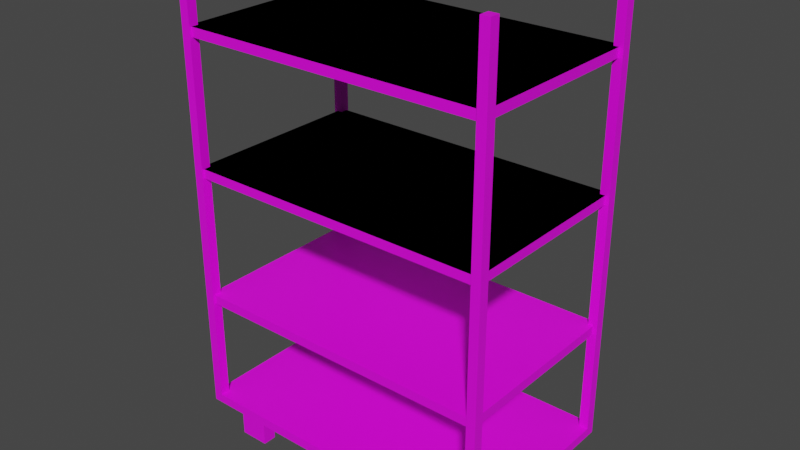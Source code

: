 # Source: Shelf01.blend  (saved by Blender 4.2.66; exported with 4.5.12 LTS)
import bpy
from mathutils import Matrix  # noqa: F401  (used for matrix-valued properties, if any)

bpy.ops.wm.read_factory_settings(use_empty=True)
scene = bpy.context.scene
scene.name = 'Scene'

# ---- collections
col_collection = bpy.data.collections.new('Collection'); scene.collection.children.link(col_collection)

# ---- images (referenced by path relative to the original .blend; pixels are not part of the script)
import os
ASSET_DIR = os.environ.get("B2B_ASSET_DIR", "")  # directory of the original .blend (textures are referenced by path, not embedded)
HERE = os.path.dirname(os.path.abspath(__file__))  # packed textures are extracted next to this script under _unpacked/

def load_image(name, relpath, width, height, colorspace="sRGB"):
    """Load a texture the original file referenced (path relative to the .blend, or extracted next to this script)."""
    p = next((c for c in (os.path.join(HERE, relpath), os.path.join(ASSET_DIR, relpath)) if relpath and os.path.exists(c)), "")
    if p:
        img = bpy.data.images.load(p, check_existing=True)
        img.name = name
    else:  # same state as the original file: an image datablock whose file is absent (Cycles renders it pink)
        img = bpy.data.images.new(name, width, height)
        img.source = "FILE"
        img.filepath = "//" + (relpath or name)
    img.colorspace_settings.name = colorspace
    return img
img_shelf01_a_png_001 = load_image('Shelf01_a.png.001', 'Shelf01_a.png', 1024, 1024, 'sRGB')

# ---- materials (node trees are filled in below, after node groups)
mat_material = bpy.data.materials.new('Material')
mat_material.alpha_threshold = 0.0
mat_material.use_transparent_shadow = False
mat_material.roughness = 0.5
mat_material.line_color = (0.0, 0.0, 0.0, 1.0)

# ---- material node trees
mat_material.use_nodes = True; mat_material.node_tree.nodes.clear()
_N = mat_material.node_tree.nodes; _L = mat_material.node_tree.links
n0 = _N.new('ShaderNodeOutputMaterial'); n0.name = 'Material Output'; n0.location = (300, 300)
n1 = _N.new('ShaderNodeBsdfPrincipled'); n1.name = 'Principled BSDF'; n1.location = (10, 300)
n1.distribution = 'GGX'
n1.subsurface_method = 'RANDOM_WALK_SKIN'
n1.inputs[3].default_value = 1.45
n1.inputs[27].default_value = (0.0, 0.0, 0.0, 1.0)
n1.inputs[28].default_value = 1.0
n2 = _N.new('ShaderNodeTexImage'); n2.name = 'Image Texture'; n2.location = (-280, 280)
n2.image = img_shelf01_a_png_001
n2.interpolation = 'Closest'
_L.new(n1.outputs[0], n0.inputs[0])
_L.new(n2.outputs[0], n1.inputs[0])
n0.is_active_output = True

# ---- world
world_world = bpy.data.worlds.new('World'); scene.world = world_world
world_world.use_nodes = True; world_world.node_tree.nodes.clear()
_N = world_world.node_tree.nodes; _L = world_world.node_tree.links
n0 = _N.new('ShaderNodeOutputWorld'); n0.name = 'World Output'; n0.location = (300, 300)
n1 = _N.new('ShaderNodeBackground'); n1.name = 'Background'; n1.location = (10, 300)
n1.inputs[0].default_value = (0.05088, 0.05088, 0.05088, 1.0)
_L.new(n1.outputs[0], n0.inputs[0])
n0.is_active_output = True
world_world.color = (0.05088, 0.05088, 0.05088)
world_world.use_sun_shadow = False
world_world.sun_shadow_jitter_overblur = 0.0

# ---- meshes
me_cube = bpy.data.meshes.new('Cube')
me_cube.from_pydata([(-0.8448, -0.495, 2.75), (-0.8448, -0.495, 0.2442), (-0.8448, -0.55, 2.75), (-0.8448, -0.55, 0.2442), (-0.8965, -0.495, 2.75), (-0.8965, -0.495, 0.2442), (-0.8965, -0.55, 2.75), (-0.8965, -0.55, 0.2442), (0.8965, -0.495, 2.75), (0.8965, -0.495, 0.2442), (0.8965, -0.55, 2.75), (0.8965, -0.55, 0.2442), (0.8448, -0.495, 2.75), (0.8448, -0.495, 0.2442), (0.8448, -0.55, 2.75), (0.8448, -0.55, 0.2442), (0.8741, 0.5362, 0.8866), (0.8741, -0.5362, 0.8866), (0.8741, 0.5362, 0.8349), (0.8741, -0.5362, 0.8349), (-0.8741, 0.5362, 0.8866), (-0.8741, -0.5362, 0.8866), (-0.8741, 0.5362, 0.8349), (-0.8741, -0.5362, 0.8349), (0.8741, 0.5362, 2.369), (0.8741, -0.5362, 2.369), (0.8741, -0.5362, 1.575), (0.8741, 0.5362, 1.575), (-0.8741, 0.5362, 2.369), (-0.8741, -0.5362, 2.369), (0.8741, -0.5362, 1.626), (0.8741, 0.5362, 1.626), (-0.8448, 0.495, 2.75), (-0.8448, 0.495, 0.2442), (-0.8448, 0.55, 2.75), (-0.8448, 0.55, 0.2442), (-0.8965, 0.495, 2.75), (-0.8965, 0.495, 0.2442), (-0.8965, 0.55, 2.75), (-0.8965, 0.55, 0.2442), (0.8965, 0.495, 2.75), (0.8965, 0.495, 0.2442), (0.8965, 0.55, 2.75), (0.8965, 0.55, 0.2442), (0.8448, 0.495, 2.75), (0.8448, 0.495, 0.2442), (0.8448, 0.55, 2.75), (0.8448, 0.55, 0.2442), (-0.8965, -0.55, 0.1925), (-0.8965, 0.55, 0.1925), (-0.8965, -0.55, 0.2442), (-0.8965, 0.55, 0.2442), (0.8965, -0.55, 0.1925), (0.8965, 0.55, 0.1925), (0.8965, -0.55, 0.2442), (0.8965, 0.55, 0.2442), (-0.8741, -0.5362, 1.575), (-0.8741, 0.5362, 1.575), (-0.8741, -0.5362, 1.626), (-0.8741, 0.5362, 1.626), (-0.8741, -0.5362, 1.626), (-0.8741, 0.5362, 1.626), (0.8741, -0.5362, 1.626), (0.8741, 0.5362, 1.626), (0.8741, -0.5362, 2.317), (0.8741, 0.5362, 2.317), (0.8741, -0.5362, 2.369), (0.8741, 0.5362, 2.369), (-0.8741, -0.5362, 2.317), (-0.8741, 0.5362, 2.317), (-0.8741, -0.5362, 2.369), (-0.8741, 0.5362, 2.369)], [], [(0, 4, 6, 2), (3, 2, 6, 7), (7, 6, 4, 5), (57, 27, 31, 61), (1, 0, 2, 3), (5, 4, 0, 1), (8, 12, 14, 10), (11, 10, 14, 15), (15, 14, 12, 13), (61, 31, 30, 60), (9, 8, 10, 11), (13, 12, 8, 9), (17, 16, 18, 19), (21, 23, 22, 20), (23, 19, 18, 22), (20, 16, 17, 21), (22, 18, 16, 20), (21, 17, 19, 23), (70, 68, 69, 71), (68, 64, 65, 69), (59, 63, 62, 58), (71, 67, 66, 70), (32, 34, 38, 36), (35, 39, 38, 34), (39, 37, 36, 38), (33, 35, 34, 32), (37, 33, 32, 36), (40, 42, 46, 44), (43, 47, 46, 42), (47, 45, 44, 46), (56, 26, 27, 57), (41, 43, 42, 40), (45, 41, 40, 44), (50, 48, 49, 51), (54, 55, 53, 52), (50, 54, 52, 48), (49, 53, 55, 51), (51, 55, 54, 50), (48, 52, 53, 49), (60, 56, 57, 61), (28, 24, 25, 29), (69, 65, 67, 71), (60, 30, 26, 56), (30, 31, 27, 26), (70, 66, 64, 68), (66, 67, 65, 64)])
_uv = me_cube.uv_layers.new(name='UVMap')
_uv.uv.foreach_set('vector', [0.0, 0.4898, 0.03125, 0.4898, 0.03125, 0.4694, 0.0, 0.4694, 0.03125, 0.04082, 0.03125, 1.0, 0.0, 1.0, 0.0, 0.04082, 1.0, 0.04082, 1.0, 1.0, 0.9688, 1.0, 0.9688, 0.04082, 0.9688, 0.5714, 0.03125, 0.5714, 0.03125, 0.5867, 0.9688, 0.5867, 1.0, 0.04082, 1.0, 1.0, 0.9688, 1.0, 0.9688, 0.04082, 0.03125, 0.04082, 0.03163, 1.0, 3.611e-05, 1.0, 0.0, 0.04082, 0.625, 0.5, 0.875, 0.5, 0.875, 0.75, 0.625, 0.75, 0.375, 0.75, 0.625, 0.75, 0.625, 1.0, 0.375, 1.0, 0.375, 0.0, 0.625, 0.0, 0.625, 0.25, 0.375, 0.25, 0.125, 0.75, 0.125, 0.75, 0.125, 0.5, 0.125, 0.5, 0.375, 0.5, 0.625, 0.5, 0.625, 0.75, 0.375, 0.75, 0.375, 0.25, 0.625, 0.25, 0.625, 0.5, 0.375, 0.5, 0.03125, 0.3061, 0.5078, 0.3061, 0.5078, 0.3214, 0.03125, 0.3214, 0.03125, 0.3061, 0.03125, 0.3214, 0.5078, 0.3214, 0.5078, 0.3061, 0.03125, 0.3214, 0.9688, 0.3214, 0.9688, 0.5714, 0.03125, 0.5714, 0.9688, 0.3214, 0.03125, 0.3214, 0.03125, 0.5714, 0.9688, 0.5714, 0.9688, 0.3061, 0.03125, 0.3061, 0.03125, 0.3214, 0.9688, 0.3214, 0.03125, 0.3061, 0.9688, 0.3061, 0.9688, 0.3214, 0.03125, 0.3214, 0.03125, 0.8418, 0.03125, 0.8571, 0.5078, 0.8571, 0.5078, 0.8418, 0.03125, 0.3214, 0.9688, 0.3214, 0.9688, 0.5714, 0.03125, 0.5714, 0.9688, 0.5714, 0.03125, 0.5714, 0.03125, 0.3214, 0.9688, 0.3214, 0.125, 0.75, 0.125, 0.75, 0.125, 0.5, 0.125, 0.5, 0.0, 0.4898, 0.0, 0.4694, 0.03125, 0.4694, 0.03125, 0.4898, 0.0, 0.04082, 0.03125, 0.04082, 0.03163, 1.0, 3.556e-05, 1.0, 0.9688, 0.04082, 1.0, 0.04082, 1.0, 1.0, 0.9688, 1.0, 0.9688, 0.04082, 1.0, 0.04082, 1.0, 1.0, 0.9688, 1.0, 0.03125, 0.04082, 0.0, 0.04082, 0.0, 1.0, 0.0317, 1.0, 0.625, 0.5, 0.625, 0.75, 0.875, 0.75, 0.875, 0.5, 0.375, 0.75, 0.375, 1.0, 0.625, 1.0, 0.625, 0.75, 0.375, 0.0, 0.375, 0.25, 0.625, 0.25, 0.625, 0.0, 0.9688, 0.3214, 0.03125, 0.3214, 0.03125, 0.5714, 0.9688, 0.5714, 0.375, 0.5, 0.375, 0.75, 0.625, 0.75, 0.625, 0.5, 0.375, 0.25, 0.375, 0.5, 0.625, 0.5, 0.625, 0.25, 2.859, 0.06633, 2.859, 0.08673, 2.32, 0.08673, 2.32, 0.06633, 0.4688, 0.06633, 1.0, 0.06633, 1.0, 0.08673, 0.4688, 0.08673, 0.0, 0.06633, 1.0, 0.06633, 1.0, 0.08673, 0.0, 0.08673, 0.0, 0.08673, 1.0, 0.08673, 1.0, 0.06633, 0.0, 0.06633, 0.9688, 0.5714, 0.03125, 0.5714, 0.03125, 0.3214, 0.9688, 0.3214, 0.9688, 0.3214, 0.03125, 0.3214, 0.03125, 0.5714, 0.9688, 0.5714, 0.03125, 0.5714, 0.03125, 0.5867, 0.5078, 0.5867, 0.5078, 0.5714, 0.9688, 0.3214, 0.03125, 0.3214, 0.03125, 0.5714, 0.9688, 0.5714, 0.9688, 0.8418, 0.03125, 0.8418, 0.03125, 0.8571, 0.9688, 0.8571, 0.03125, 0.5714, 0.9688, 0.5714, 0.9688, 0.5867, 0.03125, 0.5867, 0.03125, 0.5714, 0.5078, 0.5714, 0.5078, 0.5867, 0.03125, 0.5867, 0.03125, 0.8418, 0.9688, 0.8418, 0.9688, 0.8571, 0.03125, 0.8571, 0.03125, 0.8418, 0.5078, 0.8418, 0.5078, 0.8571, 0.03125, 0.8571])
me_cube.materials.append(mat_material)
me_cube.use_mirror_vertex_groups = False
me_cube.update()
me_cube_001 = bpy.data.meshes.new('Cube.001')
me_cube_001.from_pydata([(-0.7423, -0.4931, 0.0), (-0.7423, -0.4931, 0.1925), (-0.7423, -0.415, 0.0), (-0.7423, -0.415, 0.1925), (-0.5762, -0.4931, 0.0), (-0.5762, -0.4931, 0.1925), (-0.5762, -0.415, 0.0), (-0.5762, -0.415, 0.1925)], [], [(0, 1, 3, 2), (2, 3, 7, 6), (6, 7, 5, 4), (4, 5, 1, 0), (2, 6, 4, 0)])
_uv = me_cube_001.uv_layers.new(name='UVMap')
_uv.uv.foreach_set('vector', [0.1562, 0.0, 0.1562, 0.06122, 0.1094, 0.06122, 0.1094, 0.0, 0.1016, 0.0, 0.1016, 0.06633, 0.1641, 0.06633, 0.1641, 0.0, 0.1094, 0.0, 0.1094, 0.06122, 0.1562, 0.06122, 0.1562, 0.0, 0.1016, 0.0, 0.1016, 0.06633, 0.1641, 0.06633, 0.1641, 0.0, 0.125, 0.5, 0.375, 0.5, 0.375, 0.75, 0.125, 0.75])
me_cube_001.materials.append(mat_material)
me_cube_001.use_mirror_vertex_groups = False
me_cube_001.update()

# ---- objects
ob_shelf01_base = bpy.data.objects.new('Shelf01.Base', me_cube)
ob_shelf01_wheels = bpy.data.objects.new('Shelf01.Wheels', me_cube_001)

# ---- transforms, parenting, visibility, modifiers, constraints
ob_shelf01_base.location = (0.0, 0.0, 0.0)
ob_shelf01_base.lock_rotations_4d = False
ob_shelf01_base.empty_display_type = 'ARROWS'
ob_shelf01_base.lineart.crease_threshold = 0.0
ob_shelf01_wheels.parent = ob_shelf01_base
ob_shelf01_wheels.location = (0.0, 0.0, 0.0)
ob_shelf01_wheels.lock_rotations_4d = False
ob_shelf01_wheels.empty_display_type = 'ARROWS'
ob_shelf01_wheels.lineart.crease_threshold = 0.0
_m = ob_shelf01_wheels.modifiers.new('Mirror', 'MIRROR')
_m.use_axis = (True, True, False)

# ---- collection membership
col_collection.objects.link(ob_shelf01_base)
col_collection.objects.link(ob_shelf01_wheels)

# ---- scene / render settings (as saved in the file)
scene.frame_start = 1; scene.frame_end = 250; scene.frame_set(1)
scene.render.engine = 'BLENDER_EEVEE_NEXT'
scene.cycles.sampling_pattern = 'TABULATED_SOBOL'
scene.view_settings.view_transform = 'Filmic'
bpy.context.view_layer.update()

# ---- added for rendering (the .blend has no active camera and no usable light): camera, sun
cam_auto = bpy.data.cameras.new('AutoCamera')
cam_auto.lens = 50.0
cam_auto.sensor_width = 36.0
cam_auto.clip_end = 1000.0
ob_auto_camera = bpy.data.objects.new('AutoCamera', cam_auto)
scene.collection.objects.link(ob_auto_camera)
ob_auto_camera.location = (3.20338, -3.84406, 3.93771)
ob_auto_camera.rotation_euler = (1.09748, -7.21219e-08, 0.694738)
scene.camera = ob_auto_camera
light_auto_sun = bpy.data.lights.new('AutoSun', 'SUN')
light_auto_sun.energy = 3.0
light_auto_sun.angle = 0.0523599
ob_auto_sun = bpy.data.objects.new('AutoSun', light_auto_sun)
scene.collection.objects.link(ob_auto_sun)
ob_auto_sun.rotation_euler = (0.872665, 0.174533, 0.523599)
bpy.context.view_layer.update()
